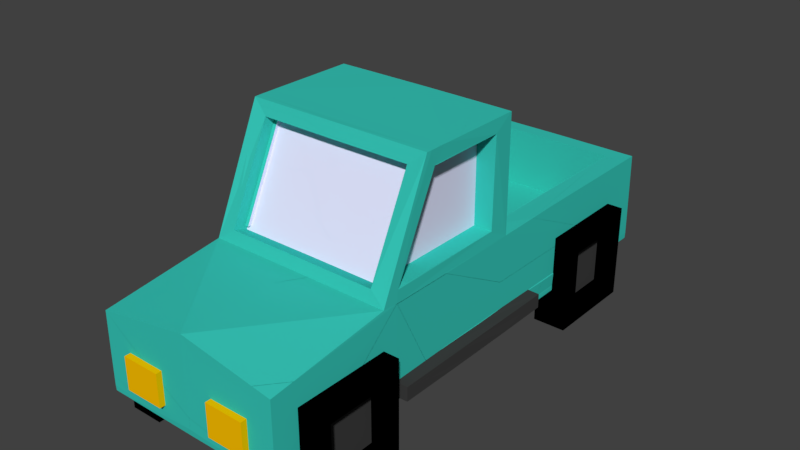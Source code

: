 # Source: car_2.blend  (saved by Blender 2.77.0; exported with 4.5.12 LTS)
import bpy
from mathutils import Matrix  # noqa: F401  (used for matrix-valued properties, if any)

bpy.ops.wm.read_factory_settings(use_empty=True)
scene = bpy.context.scene
scene.name = 'Scene'

# ---- collections
col_collection_1 = bpy.data.collections.new('Collection 1'); scene.collection.children.link(col_collection_1)

# ---- materials (node trees are filled in below, after node groups)
mat_material = bpy.data.materials.new('Material')
mat_material.alpha_threshold = 0.0
mat_material.use_transparent_shadow = False
mat_material.diffuse_color = (0.04817, 0.04817, 0.04817, 1.0)
mat_material.roughness = 0.5
mat_material_001 = bpy.data.materials.new('Material.001')
mat_material_001.alpha_threshold = 0.0
mat_material_001.use_transparent_shadow = False
mat_material_001.diffuse_color = (0.0, 0.0, 0.0, 1.0)
mat_material_001.roughness = 0.5
mat_material_002 = bpy.data.materials.new('Material.002')
mat_material_002.alpha_threshold = 0.0
mat_material_002.use_transparent_shadow = False
mat_material_002.diffuse_color = (0.7818, 0.7818, 1.0, 1.0)
mat_material_002.roughness = 0.5
mat_material_003 = bpy.data.materials.new('Material.003')
mat_material_003.alpha_threshold = 0.0
mat_material_003.use_transparent_shadow = False
mat_material_003.diffuse_color = (1.0, 0.5404, 0.0, 1.0)
mat_material_003.roughness = 0.5
mat_material_004 = bpy.data.materials.new('Material.004')
mat_material_004.alpha_threshold = 0.0
mat_material_004.use_transparent_shadow = False
mat_material_004.diffuse_color = (0.03831, 0.5705, 0.4853, 1.0)
mat_material_004.roughness = 0.5
mat_material_005 = bpy.data.materials.new('Material.005')
mat_material_005.alpha_threshold = 0.0
mat_material_005.use_transparent_shadow = False
mat_material_005.diffuse_color = (1.0, 0.0, 0.0, 1.0)
mat_material_005.roughness = 0.5

# ---- material node trees

# ---- world
world_world = bpy.data.worlds.new('World'); scene.world = world_world
world_world.color = (0.05088, 0.05088, 0.05088)
world_world.use_sun_shadow = False
world_world.sun_shadow_jitter_overblur = 0.0
world_world.cycles.sampling_method = 'MANUAL'

# ---- meshes
me_cube_001 = bpy.data.meshes.new('Cube.001')
me_cube_001.from_pydata([(0.5182, -1.21, 0.2127), (0.5182, -1.21, 0.7975), (0.5182, -0.3551, 0.2127), (0.5182, -0.3551, 0.7333), (0.4027, 0.409, 0.732), (0.5169, 0.5061, 0.2141), (0.5169, -2.319, 0.6443), (0.5169, -2.319, 0.214), (0.4287, -1.621, 0.7947), (0.5182, -1.638, 0.2127), (0.5169, -0.8527, 0.7962), (0.5182, -0.7827, 0.2127), (0.5201, -0.8499, 1.295), (0.5182, -1.21, 1.291), (0.428, -1.376, 1.298), (0.5206, -1.546, 0.7921), (0.5171, -1.298, 1.292), (0.4283, -1.54, 0.7671), (0.4284, -1.295, 1.271), (0.4283, -0.732, 0.7962), (0.5211, -1.21, 0.7263), (0.5195, -1.641, 0.7306), (0.4283, -0.732, 1.293), (0.5182, -1.21, 1.37), (0.5172, -1.353, 1.369), (0.4155, -1.21, 1.291), (0.4155, -1.21, 0.7975), (0.4142, -0.8527, 0.7962), (0.414, -1.542, 0.7948), (0.4142, -0.8527, 1.293), (0.4145, -1.298, 1.292), (0.5169, -0.732, 1.368), (0.4027, -0.6914, 0.732), (0.4283, -0.8197, 1.293), (0.4283, -0.8197, 0.7962), (0.4014, -0.3551, 0.7333), (0.5169, 0.4971, 0.7321), (0.5201, -0.7348, 0.7293), (0.4014, -0.3551, 0.3912), (0.4027, 0.409, 0.3899), (0.4027, -0.6914, 0.3899), (0.4209, -2.176, -0.006503), (0.4209, -2.176, 0.5253), (0.4209, -1.644, -0.006503), (0.4209, -1.644, 0.5253), (0.6099, -2.081, 0.08782), (0.6067, -2.079, 0.4282), (0.6067, -1.741, 0.09058), (0.6099, -1.738, 0.431), (0.6067, -1.644, 0.5253), (0.6067, -1.644, -0.006503), (0.6067, -2.176, 0.5253), (0.6067, -2.176, -0.006503), (0.5271, -1.741, 0.4282), (0.5271, -1.741, 0.09058), (0.5271, -2.079, 0.4282), (0.5271, -2.079, 0.09058), (0.4209, -0.2692, -0.006503), (0.4209, -0.2692, 0.5253), (0.4209, 0.2626, -0.006503), (0.4209, 0.2626, 0.5253), (0.6099, -0.1748, 0.08782), (0.6067, -0.1721, 0.4282), (0.6067, 0.1656, 0.09058), (0.6099, 0.1683, 0.431), (0.6067, 0.2626, 0.5253), (0.6067, 0.2626, -0.006503), (0.6067, -0.2692, 0.5253), (0.6067, -0.2692, -0.006503), (0.5271, 0.1656, 0.4282), (0.5271, 0.1656, 0.09058), (0.5271, -0.1721, 0.4282), (0.5271, -0.1721, 0.09058), (0.1552, -2.353, 0.3006), (0.1552, -2.353, 0.4814), (0.1552, -2.275, 0.3006), (0.1552, -2.275, 0.4814), (0.3698, -2.353, 0.3006), (0.3698, -2.353, 0.4814), (0.3698, -2.275, 0.3006), (0.3698, -2.275, 0.4814), (0.1552, 0.4606, 0.4184), (0.1552, 0.4606, 0.5313), (0.1552, 0.5392, 0.4184), (0.1552, 0.5392, 0.5313), (0.3698, 0.4606, 0.4184), (0.3698, 0.4606, 0.5313), (0.3698, 0.5392, 0.4184), (0.3698, 0.5392, 0.5313), (0.5182, -0.7827, 0.3212), (0.5211, -1.638, 0.3142), (0.5182, -2.32, 0.2979), (0.5182, 0.5057, 0.3143), (0.5182, -1.21, 0.3212), (0.5211, -0.3551, 0.3142), (0.5182, -1.21, 0.2397), (0.5182, -2.32, 0.2421), (0.5182, -0.7827, 0.2397), (0.5182, 0.5069, 0.2469), (0.5211, -1.555, 0.7263), (0.5182, -1.555, 0.2127), (0.5182, -1.322, 1.37), (0.5182, -1.483, 0.7975), (0.5182, -1.284, 1.291), (0.4155, -1.483, 0.7975), (0.4155, -1.284, 1.291), (0.5201, -1.558, 0.3172), (0.5169, -1.561, 0.241), (0.5182, -0.5108, 0.2127), (0.5182, -0.5108, 0.7333), (0.4014, -0.4796, 0.7333), (0.4014, -0.4796, 0.3912), (0.5201, -0.5078, 0.3172), (0.5169, -0.505, 0.241), (0.5115, -1.21, 0.3242), (0.5115, -0.7827, 0.3242), (0.5115, -1.562, 0.3212), (0.5115, -1.21, 0.2367), (0.5115, -0.7827, 0.2367), (0.5115, -1.562, 0.2397), (0.5115, -0.5037, 0.3212), (0.5115, -0.5037, 0.2397), (0.5869, -1.21, 0.3212), (0.5869, -0.7827, 0.3212), (0.5856, -1.561, 0.3199), (0.5869, -1.21, 0.2397), (0.5869, -0.7827, 0.2397), (0.5856, -1.561, 0.241), (0.5856, -0.505, 0.3199), (0.5856, -0.505, 0.241), (-0.5227, -1.21, 0.2127), (-0.5227, -1.21, 0.7975), (-0.5227, -0.3551, 0.2127), (-0.5227, -0.3551, 0.7333), (-0.4072, 0.409, 0.732), (-0.5214, 0.5061, 0.2141), (-0.5214, -2.319, 0.6443), (-0.5214, -2.319, 0.214), (-0.4333, -1.621, 0.7947), (-0.5227, -1.638, 0.2127), (-0.5247, -0.8499, 0.7934), (-0.5227, -0.7827, 0.2127), (-0.5214, -0.8527, 1.293), (-0.5227, -1.21, 1.291), (-0.4325, -1.376, 1.298), (-0.5212, -1.542, 0.7948), (-0.5241, -1.299, 1.294), (-0.4328, -1.54, 0.7671), (-0.4329, -1.295, 1.271), (-0.4329, -0.732, 0.7962), (-0.5256, -1.21, 0.7263), (-0.5241, -1.641, 0.7306), (-0.4329, -0.732, 1.293), (-0.5227, -1.21, 1.37), (-0.5217, -1.353, 1.369), (-0.4201, -1.21, 1.291), (-0.4201, -1.21, 0.7975), (-0.4188, -0.8527, 0.7962), (-0.4186, -1.542, 0.7948), (-0.4188, -0.8527, 1.293), (-0.419, -1.298, 1.292), (-0.5214, -0.732, 1.368), (-0.4072, -0.6914, 0.732), (-0.4329, -0.8197, 1.293), (-0.4329, -0.8197, 0.7962), (-0.4059, -0.3551, 0.7333), (-0.5214, 0.4971, 0.7321), (-0.5247, -0.7348, 0.7293), (-0.4059, -0.3551, 0.3912), (-0.4072, 0.409, 0.3899), (-0.4072, -0.6914, 0.3899), (-0.4255, -2.176, -0.006503), (-0.4255, -2.176, 0.5253), (-0.4255, -1.644, -0.006503), (-0.4255, -1.644, 0.5253), (-0.6112, -2.079, 0.09058), (-0.6145, -2.081, 0.431), (-0.6145, -1.738, 0.08782), (-0.6112, -1.741, 0.4282), (-0.6112, -1.644, 0.5253), (-0.6112, -1.644, -0.006503), (-0.6112, -2.176, 0.5253), (-0.6112, -2.176, -0.006503), (-0.5317, -1.741, 0.4282), (-0.5317, -1.741, 0.09058), (-0.5317, -2.079, 0.4282), (-0.5317, -2.079, 0.09058), (-0.4255, -0.2692, -0.006503), (-0.4255, -0.2692, 0.5253), (-0.4255, 0.2626, -0.006503), (-0.4255, 0.2626, 0.5253), (-0.6112, -0.1721, 0.09058), (-0.6145, -0.1748, 0.431), (-0.6145, 0.1683, 0.08782), (-0.6112, 0.1656, 0.4282), (-0.6112, 0.2626, 0.5253), (-0.6112, 0.2626, -0.006503), (-0.6112, -0.2692, 0.5253), (-0.6112, -0.2692, -0.006503), (-0.5317, 0.1656, 0.4282), (-0.5317, 0.1656, 0.09058), (-0.5317, -0.1721, 0.4282), (-0.5317, -0.1721, 0.09058), (-0.1597, -2.353, 0.3006), (-0.1597, -2.353, 0.4814), (-0.1597, -2.275, 0.3006), (-0.1597, -2.275, 0.4814), (-0.3744, -2.353, 0.3006), (-0.3744, -2.353, 0.4814), (-0.3744, -2.275, 0.3006), (-0.3744, -2.275, 0.4814), (-0.1597, 0.4606, 0.4184), (-0.1597, 0.4606, 0.5313), (-0.1597, 0.5392, 0.4184), (-0.1597, 0.5392, 0.5313), (-0.3744, 0.4606, 0.4184), (-0.3744, 0.4606, 0.5313), (-0.3744, 0.5392, 0.4184), (-0.3744, 0.5392, 0.5313), (-0.002269, -0.3551, 0.2098), (-0.002269, -1.21, 0.2098), (-0.002269, 0.4077, 0.7333), (-0.002269, 0.5074, 0.2128), (-0.002269, -2.32, 0.7331), (-0.002269, -2.32, 0.2127), (-0.002269, -1.638, 0.2098), (-0.002269, -1.622, 0.7961), (-0.002269, -0.7307, 0.7975), (-0.002269, -0.7827, 0.2098), (-0.002269, -1.378, 1.298), (-0.002269, -0.7307, 1.291), (-0.002269, -1.644, 0.7344), (-0.002269, -1.354, 1.371), (-0.002269, -1.54, 0.7688), (-0.002269, -1.297, 1.27), (-0.002269, -0.6901, 0.7333), (-0.002269, -0.7307, 1.37), (-0.002269, -0.8184, 0.7975), (-0.002269, -0.8184, 1.291), (-0.002269, 0.4984, 0.7334), (-0.002269, -0.7307, 0.7333), (-0.002269, 0.4077, 0.3912), (-0.002269, -0.6901, 0.3912), (-0.002269, -2.323, 0.3142), (-0.5227, -0.7827, 0.3212), (-0.5256, -1.638, 0.3142), (-0.5227, -2.32, 0.2979), (-0.5227, 0.5057, 0.3143), (-0.5227, -1.21, 0.3212), (-0.5256, -0.3551, 0.3142), (-0.5227, -1.21, 0.2397), (-0.5227, -2.32, 0.2421), (-0.5227, -0.7827, 0.2397), (-0.002269, -2.323, 0.2467), (-0.5227, 0.5069, 0.2469), (-0.5256, -1.555, 0.7263), (-0.5227, -1.555, 0.2127), (-0.5227, -1.322, 1.37), (-0.002269, -1.555, 0.2098), (-0.5227, -1.483, 0.7975), (-0.5227, -1.284, 1.291), (-0.4201, -1.483, 0.7975), (-0.4201, -1.284, 1.291), (-0.5247, -1.558, 0.3172), (-0.5214, -1.561, 0.241), (-0.5227, -0.5108, 0.2127), (-0.5227, -0.5108, 0.7333), (-0.002269, -0.5108, 0.2098), (-0.4059, -0.4796, 0.7333), (-0.4059, -0.4796, 0.3912), (-0.5247, -0.5078, 0.3172), (-0.5214, -0.505, 0.241), (-0.516, -1.21, 0.3242), (-0.516, -0.7827, 0.3242), (-0.516, -1.562, 0.3212), (-0.516, -1.21, 0.2367), (-0.516, -0.7827, 0.2367), (-0.516, -1.562, 0.2397), (-0.516, -0.5037, 0.3212), (-0.516, -0.5037, 0.2397), (-0.5914, -1.21, 0.3212), (-0.5914, -0.7827, 0.3212), (-0.5901, -1.561, 0.3199), (-0.5914, -1.21, 0.2397), (-0.5914, -0.7827, 0.2397), (-0.5901, -1.561, 0.241), (-0.5901, -0.505, 0.3199), (-0.5901, -0.505, 0.241), (0.5111, -1.21, 0.2198), (0.5111, -1.21, 0.7904), (0.5111, -0.3551, 0.2198), (0.5111, -0.3551, 0.7263), (0.4085, 0.4148, 0.7263), (0.5111, 0.5003, 0.2198), (0.5111, -2.313, 0.639), (0.5111, -2.313, 0.2198), (0.4341, -1.617, 0.787), (0.5111, -1.638, 0.2198), (0.5111, -0.8469, 0.7904), (0.5111, -0.7827, 0.2198), (0.5111, -0.8469, 1.298), (0.5111, -1.21, 1.298), (0.4341, -1.369, 1.302), (0.5111, -1.549, 0.7904), (0.5111, -1.302, 1.298), (0.4341, -1.536, 0.7596), (0.4341, -1.288, 1.274), (0.4341, -0.7378, 0.7904), (0.5111, -1.21, 0.7263), (0.5111, -1.638, 0.7263), (0.4341, -0.7378, 1.298), (0.5111, -1.21, 1.363), (0.5111, -1.348, 1.363), (0.4085, -1.21, 1.298), (0.4085, -1.21, 0.7904), (0.4085, -0.8469, 0.7904), (0.4085, -1.549, 0.7904), (0.4085, -0.8469, 1.298), (0.4085, -1.302, 1.298), (0.5111, -0.7378, 1.363), (0.4085, -0.6972, 0.7263), (0.4341, -0.8255, 1.298), (0.4341, -0.8255, 0.7904), (0.4085, -0.3551, 0.7263), (0.5111, 0.4914, 0.7263), (0.5111, -0.7378, 0.7263), (0.4085, -0.3551, 0.3841), (0.4085, 0.4148, 0.3841), (0.4085, -0.6972, 0.3841), (0.4267, -2.17, -0.0007294), (0.4267, -2.17, 0.5195), (0.4267, -1.65, -0.0007294), (0.4267, -1.65, 0.5195), (0.6009, -2.084, 0.08481), (0.6009, -2.084, 0.434), (0.6009, -1.735, 0.08481), (0.6009, -1.735, 0.434), (0.6009, -1.65, 0.5195), (0.6009, -1.65, -0.0007294), (0.6009, -2.17, 0.5195), (0.6009, -2.17, -0.0007294), (0.5214, -1.735, 0.434), (0.5214, -1.735, 0.08481), (0.5214, -2.084, 0.434), (0.5214, -2.084, 0.08481), (0.4267, -0.2634, -0.0007294), (0.4267, -0.2634, 0.5195), (0.4267, 0.2569, -0.0007294), (0.4267, 0.2569, 0.5195), (0.6009, -0.1779, 0.08481), (0.6009, -0.1779, 0.434), (0.6009, 0.1713, 0.08481), (0.6009, 0.1713, 0.434), (0.6009, 0.2569, 0.5195), (0.6009, 0.2569, -0.0007294), (0.6009, -0.2634, 0.5195), (0.6009, -0.2634, -0.0007294), (0.5214, 0.1713, 0.434), (0.5214, 0.1713, 0.08481), (0.5214, -0.1779, 0.434), (0.5214, -0.1779, 0.08481), (0.161, -2.347, 0.3063), (0.161, -2.347, 0.4756), (0.161, -2.28, 0.3063), (0.161, -2.28, 0.4756), (0.364, -2.347, 0.3063), (0.364, -2.347, 0.4756), (0.364, -2.28, 0.3063), (0.364, -2.28, 0.4756), (0.161, 0.4664, 0.4241), (0.161, 0.4664, 0.5256), (0.161, 0.5334, 0.4241), (0.161, 0.5334, 0.5256), (0.364, 0.4664, 0.4241), (0.364, 0.4664, 0.5256), (0.364, 0.5334, 0.4241), (0.364, 0.5334, 0.5256), (0.5111, -0.7827, 0.3142), (0.5111, -1.638, 0.3142), (0.5111, -2.313, 0.2979), (0.5111, 0.4987, 0.3142), (0.5111, -1.21, 0.3142), (0.5111, -0.3551, 0.3142), (0.5111, -1.21, 0.2467), (0.5111, -2.313, 0.2421), (0.5111, -0.7827, 0.2467), (0.5111, 0.4998, 0.2467), (0.5111, -1.555, 0.7263), (0.5111, -1.555, 0.2198), (0.5111, -1.322, 1.363), (0.5111, -1.483, 0.7904), (0.5111, -1.284, 1.298), (0.4085, -1.483, 0.7904), (0.4085, -1.284, 1.298), (0.5111, -1.555, 0.3142), (0.5111, -1.555, 0.2467), (0.5111, -0.5108, 0.2198), (0.5111, -0.5108, 0.7263), (0.4085, -0.4796, 0.7263), (0.4085, -0.4796, 0.3841), (0.5111, -0.5108, 0.3142), (0.5111, -0.5108, 0.2467), (0.5115, -1.21, 0.3142), (0.5115, -0.7827, 0.3142), (0.5115, -1.555, 0.3142), (0.5115, -1.21, 0.2467), (0.5115, -0.7827, 0.2467), (0.5115, -1.555, 0.2467), (0.5115, -0.5108, 0.3142), (0.5115, -0.5108, 0.2467), (0.5798, -1.21, 0.3142), (0.5798, -0.7827, 0.3142), (0.5798, -1.555, 0.3142), (0.5798, -1.21, 0.2467), (0.5798, -0.7827, 0.2467), (0.5798, -1.555, 0.2467), (0.5798, -0.5108, 0.3142), (0.5798, -0.5108, 0.2467), (-0.5156, -1.21, 0.2198), (-0.5156, -1.21, 0.7904), (-0.5156, -0.3551, 0.2198), (-0.5156, -0.3551, 0.7263), (-0.413, 0.4148, 0.7263), (-0.5156, 0.5003, 0.2198), (-0.5156, -2.313, 0.639), (-0.5156, -2.313, 0.2198), (-0.4387, -1.617, 0.787), (-0.5156, -1.638, 0.2198), (-0.5156, -0.8469, 0.7904), (-0.5156, -0.7827, 0.2198), (-0.5156, -0.8469, 1.298), (-0.5156, -1.21, 1.298), (-0.4387, -1.369, 1.302), (-0.5156, -1.549, 0.7904), (-0.5156, -1.302, 1.298), (-0.4387, -1.536, 0.7596), (-0.4387, -1.288, 1.274), (-0.4387, -0.7378, 0.7904), (-0.5156, -1.21, 0.7263), (-0.5156, -1.638, 0.7263), (-0.4387, -0.7378, 1.298), (-0.5156, -1.21, 1.363), (-0.5156, -1.348, 1.363), (-0.413, -1.21, 1.298), (-0.413, -1.21, 0.7904), (-0.413, -0.8469, 0.7904), (-0.413, -1.549, 0.7904), (-0.413, -0.8469, 1.298), (-0.413, -1.302, 1.298), (-0.5156, -0.7378, 1.363), (-0.413, -0.6972, 0.7263), (-0.4387, -0.8255, 1.298), (-0.4387, -0.8255, 0.7904), (-0.413, -0.3551, 0.7263), (-0.5156, 0.4914, 0.7263), (-0.5156, -0.7378, 0.7263), (-0.413, -0.3551, 0.3841), (-0.413, 0.4148, 0.3841), (-0.413, -0.6972, 0.3841), (-0.4312, -2.17, -0.0007294), (-0.4312, -2.17, 0.5195), (-0.4312, -1.65, -0.0007294), (-0.4312, -1.65, 0.5195), (-0.6054, -2.084, 0.08481), (-0.6054, -2.084, 0.434), (-0.6054, -1.735, 0.08481), (-0.6054, -1.735, 0.434), (-0.6054, -1.65, 0.5195), (-0.6054, -1.65, -0.0007294), (-0.6054, -2.17, 0.5195), (-0.6054, -2.17, -0.0007294), (-0.5259, -1.735, 0.434), (-0.5259, -1.735, 0.08481), (-0.5259, -2.084, 0.434), (-0.5259, -2.084, 0.08481), (-0.4312, -0.2634, -0.0007294), (-0.4312, -0.2634, 0.5195), (-0.4312, 0.2569, -0.0007294), (-0.4312, 0.2569, 0.5195), (-0.6054, -0.1779, 0.08481), (-0.6054, -0.1779, 0.434), (-0.6054, 0.1713, 0.08481), (-0.6054, 0.1713, 0.434), (-0.6054, 0.2569, 0.5195), (-0.6054, 0.2569, -0.0007294), (-0.6054, -0.2634, 0.5195), (-0.6054, -0.2634, -0.0007294), (-0.5259, 0.1713, 0.434), (-0.5259, 0.1713, 0.08481), (-0.5259, -0.1779, 0.434), (-0.5259, -0.1779, 0.08481), (-0.1655, -2.347, 0.3063), (-0.1655, -2.347, 0.4756), (-0.1655, -2.28, 0.3063), (-0.1655, -2.28, 0.4756), (-0.3686, -2.347, 0.3063), (-0.3686, -2.347, 0.4756), (-0.3686, -2.28, 0.3063), (-0.3686, -2.28, 0.4756), (-0.1655, 0.4664, 0.4241), (-0.1655, 0.4664, 0.5256), (-0.1655, 0.5334, 0.4241), (-0.1655, 0.5334, 0.5256), (-0.3686, 0.4664, 0.4241), (-0.3686, 0.4664, 0.5256), (-0.3686, 0.5334, 0.4241), (-0.3686, 0.5334, 0.5256), (-0.002269, -0.3551, 0.2198), (-0.002269, -1.21, 0.2198), (-0.002269, 0.4148, 0.7263), (-0.002269, 0.5003, 0.2198), (-0.002269, -2.313, 0.7263), (-0.002269, -2.313, 0.2198), (-0.002269, -1.638, 0.2198), (-0.002269, -1.617, 0.787), (-0.002269, -0.7378, 0.7904), (-0.002269, -0.7827, 0.2198), (-0.002269, -1.369, 1.302), (-0.002269, -0.7378, 1.298), (-0.002269, -1.638, 0.7263), (-0.002269, -1.348, 1.363), (-0.002269, -1.536, 0.7596), (-0.002269, -1.288, 1.274), (-0.002269, -0.6972, 0.7263), (-0.002269, -0.7378, 1.363), (-0.002269, -0.8255, 0.7904), (-0.002269, -0.8255, 1.298), (-0.002269, 0.4914, 0.7263), (-0.002269, -0.7378, 0.7263), (-0.002269, 0.4148, 0.3841), (-0.002269, -0.6972, 0.3841), (-0.002269, -2.313, 0.3142), (-0.5156, -0.7827, 0.3142), (-0.5156, -1.638, 0.3142), (-0.5156, -2.313, 0.2979), (-0.5156, 0.4987, 0.3142), (-0.5156, -1.21, 0.3142), (-0.5156, -0.3551, 0.3142), (-0.5156, -1.21, 0.2467), (-0.5156, -2.313, 0.2421), (-0.5156, -0.7827, 0.2467), (-0.002269, -2.313, 0.2467), (-0.5156, 0.4998, 0.2467), (-0.5156, -1.555, 0.7263), (-0.5156, -1.555, 0.2198), (-0.5156, -1.322, 1.363), (-0.002269, -1.555, 0.2198), (-0.5156, -1.483, 0.7904), (-0.5156, -1.284, 1.298), (-0.413, -1.483, 0.7904), (-0.413, -1.284, 1.298), (-0.5156, -1.555, 0.3142), (-0.5156, -1.555, 0.2467), (-0.5156, -0.5108, 0.2198), (-0.5156, -0.5108, 0.7263), (-0.002269, -0.5108, 0.2198), (-0.413, -0.4796, 0.7263), (-0.413, -0.4796, 0.3841), (-0.5156, -0.5108, 0.3142), (-0.5156, -0.5108, 0.2467), (-0.516, -1.21, 0.3142), (-0.516, -0.7827, 0.3142), (-0.516, -1.555, 0.3142), (-0.516, -1.21, 0.2467), (-0.516, -0.7827, 0.2467), (-0.516, -1.555, 0.2467), (-0.516, -0.5108, 0.3142), (-0.516, -0.5108, 0.2467), (-0.5844, -1.21, 0.3142), (-0.5844, -0.7827, 0.3142), (-0.5844, -1.555, 0.3142), (-0.5844, -1.21, 0.2467), (-0.5844, -0.7827, 0.2467), (-0.5844, -1.555, 0.2467), (-0.5844, -0.5108, 0.3142), (-0.5844, -0.5108, 0.2467)], [], [(233, 17, 18, 234, 148, 147), (10, 12, 29, 27), (94, 92, 36, 3, 109, 37, 20, 99, 21, 6, 91, 90, 106, 93, 89, 112), (232, 24, 101, 23, 31, 236, 161, 153, 257, 154), (14, 229, 234, 18), (235, 32, 40, 242, 170, 162), (230, 22, 33, 238), (223, 6, 21, 231, 151, 136), (4, 221, 241, 39), (251, 137, 224, 253, 243, 223, 136, 246), (8, 14, 18, 17), (13, 12, 31, 23, 101, 24, 21, 15, 16, 103), (12, 10, 1, 102, 15, 21, 99, 20, 37, 31), (26, 27, 29, 25, 105, 30, 28, 104), (12, 13, 25, 29), (16, 15, 28, 30), (103, 16, 30, 105), (267, 219, 222, 5, 2, 108, 11, 0, 100, 9, 7, 224, 225, 258, 220, 228), (98, 5, 222, 135, 254, 247, 166, 239, 36, 92), (22, 19, 34, 33), (19, 22, 230, 236, 31, 37, 240, 227), (34, 237, 164, 163, 238, 33), (42, 44, 43, 41), (44, 49, 50, 43), (46, 45, 56, 55), (51, 42, 41, 52), (41, 43, 50, 52), (51, 49, 44, 42), (48, 47, 45, 52, 50, 49), (53, 55, 56, 54), (47, 48, 53, 54), (45, 47, 54, 56), (48, 46, 55, 53), (58, 60, 59, 57), (60, 65, 66, 59), (62, 61, 72, 71), (67, 58, 57, 68), (57, 59, 66, 68), (67, 65, 60, 58), (64, 63, 61, 68, 66, 65), (69, 71, 72, 70), (63, 64, 69, 70), (61, 63, 70, 72), (64, 62, 71, 69), (74, 76, 75, 73), (76, 80, 79, 75), (80, 78, 77, 79), (78, 74, 73, 77), (73, 75, 79, 77), (78, 80, 76, 74), (82, 84, 83, 81), (84, 88, 87, 83), (88, 86, 85, 87), (86, 82, 81, 85), (81, 83, 87, 85), (86, 88, 84, 82), (19, 227, 149, 164, 237, 34), (95, 97, 118, 117), (89, 93, 114, 115), (112, 89, 115, 120), (13, 103, 105, 25), (102, 1, 10, 27, 26, 104, 28, 15), (4, 35, 110, 32, 235, 240, 37, 109, 3, 36, 239, 221), (121, 120, 128, 129), (97, 113, 121, 118), (93, 106, 116, 114), (106, 107, 119, 116), (107, 95, 117, 119), (113, 112, 120, 121), (120, 115, 114, 116, 124, 122, 123, 128), (117, 118, 121, 129, 126, 125, 127, 119), (116, 119, 127, 124), (128, 123, 122, 124, 127, 125, 126, 129), (96, 7, 9, 100, 0, 11, 108, 2, 5, 98, 92, 94, 112, 113, 97, 95, 107, 106, 90, 91), (8, 226, 231, 21, 24, 232, 229, 14), (140, 157, 159, 142), (249, 270, 244, 248, 263, 245, 246, 136, 151, 255, 150, 167, 266, 133, 166, 247), (144, 148, 234, 229), (230, 238, 163, 152), (134, 169, 241, 221), (138, 147, 148, 144), (156, 261, 158, 160, 262, 155, 159, 157), (142, 159, 155, 143), (146, 160, 158, 145), (260, 262, 160, 146), (267, 228, 220, 258, 225, 224, 137, 139, 256, 130, 141, 265, 132, 135, 222, 219), (152, 163, 164, 149), (149, 227, 240, 167, 161, 236, 230, 152), (172, 171, 173, 174), (174, 173, 180, 179), (176, 185, 186, 175), (181, 182, 171, 172), (171, 182, 180, 173), (181, 172, 174, 179), (182, 181, 176, 175, 177, 180), (195, 196, 193, 194, 192, 197), (183, 184, 186, 185), (177, 184, 183, 178), (175, 186, 184, 177), (178, 183, 185, 176), (188, 187, 189, 190), (190, 189, 196, 195), (192, 201, 202, 191), (197, 198, 187, 188), (187, 198, 196, 189), (197, 188, 190, 195), (198, 197, 192, 191, 193, 196), (62, 64, 65, 67, 68, 61), (199, 200, 202, 201), (193, 200, 199, 194), (191, 202, 200, 193), (194, 199, 201, 192), (204, 203, 205, 206), (206, 205, 209, 210), (210, 209, 207, 208), (208, 207, 203, 204), (203, 207, 209, 205), (208, 204, 206, 210), (212, 211, 213, 214), (214, 213, 217, 218), (218, 217, 215, 216), (216, 215, 211, 212), (211, 215, 217, 213), (216, 212, 214, 218), (253, 224, 7, 96, 91, 6, 223, 243), (250, 275, 276, 252), (244, 273, 272, 248), (270, 278, 273, 244), (143, 155, 262, 260), (259, 145, 158, 261, 156, 157, 140, 131), (161, 167, 140, 142, 143, 260, 146, 154, 257, 153), (38, 39, 241, 169, 168, 269, 170, 242, 40, 111), (134, 221, 239, 166, 133, 266, 167, 240, 235, 162, 268, 165), (279, 287, 286, 278), (252, 276, 279, 271), (248, 272, 274, 263), (263, 274, 277, 264), (264, 277, 275, 250), (271, 279, 278, 270), (278, 286, 281, 280, 282, 274, 272, 273), (275, 277, 285, 283, 284, 287, 279, 276), (274, 282, 285, 277), (286, 287, 284, 283, 285, 282, 280, 281), (251, 246, 245, 263, 264, 250, 252, 271, 270, 249, 247, 254, 135, 132, 265, 141, 130, 256, 139, 137), (138, 144, 229, 232, 154, 151, 231, 226), (168, 169, 134, 165, 268, 162, 170, 269), (226, 8, 17, 233, 147, 138), (151, 154, 146, 145, 259, 131, 140, 167, 150, 255), (46, 48, 49, 51, 52, 45), (179, 180, 177, 178, 176, 181), (35, 4, 39, 38, 111, 40, 32, 110), (435, 436, 522, 306, 305, 521), (315, 317, 300, 298), (400, 377, 381, 394, 378, 379, 294, 309, 387, 308, 325, 397, 291, 324, 380, 382), (442, 545, 441, 449, 524, 319, 311, 389, 312, 520), (306, 522, 517, 302), (450, 458, 530, 328, 320, 523), (526, 321, 310, 518), (424, 439, 519, 309, 294, 511), (327, 529, 509, 292), (534, 424, 511, 531, 541, 512, 425, 539), (305, 306, 302, 296), (391, 304, 303, 309, 312, 389, 311, 319, 300, 301), (319, 325, 308, 387, 309, 303, 390, 289, 298, 300), (392, 316, 318, 393, 313, 317, 315, 314), (317, 313, 301, 300), (318, 316, 303, 304), (393, 318, 304, 391), (516, 508, 546, 513, 512, 295, 297, 388, 288, 299, 396, 290, 293, 510, 507, 555), (380, 324, 527, 454, 535, 542, 423, 510, 293, 386), (321, 322, 307, 310), (515, 528, 325, 319, 524, 518, 310, 307), (321, 526, 451, 452, 525, 322), (329, 331, 332, 330), (331, 338, 337, 332), (343, 344, 333, 334), (340, 329, 330, 339), (340, 338, 331, 329), (330, 332, 337, 339), (337, 338, 340, 333, 335, 336), (342, 344, 343, 341), (342, 341, 336, 335), (344, 342, 335, 333), (341, 343, 334, 336), (345, 347, 348, 346), (347, 354, 353, 348), (359, 360, 349, 350), (356, 345, 346, 355), (356, 354, 347, 345), (346, 348, 353, 355), (353, 354, 356, 349, 351, 352), (358, 360, 359, 357), (358, 357, 352, 351), (360, 358, 351, 349), (357, 359, 350, 352), (361, 363, 364, 362), (363, 367, 368, 364), (367, 365, 366, 368), (365, 361, 362, 366), (365, 367, 363, 361), (362, 364, 368, 366), (369, 371, 372, 370), (371, 375, 376, 372), (375, 373, 374, 376), (373, 369, 370, 374), (373, 375, 371, 369), (370, 372, 376, 374), (322, 525, 452, 437, 515, 307), (405, 406, 385, 383), (403, 402, 381, 377), (408, 403, 377, 400), (313, 393, 391, 301), (303, 316, 392, 314, 315, 298, 289, 390), (509, 527, 324, 291, 397, 325, 528, 523, 320, 398, 323, 292), (417, 416, 408, 409), (406, 409, 401, 385), (402, 404, 394, 381), (404, 407, 395, 394), (407, 405, 383, 395), (409, 408, 400, 401), (416, 411, 410, 412, 404, 402, 403, 408), (407, 415, 413, 414, 417, 409, 406, 405), (412, 415, 407, 404), (417, 414, 413, 415, 412, 410, 411, 416), (379, 378, 394, 395, 383, 385, 401, 400, 382, 380, 386, 293, 290, 396, 299, 288, 388, 297, 295, 384), (302, 517, 520, 312, 309, 519, 514, 296), (430, 447, 445, 428), (535, 454, 421, 554, 455, 438, 543, 439, 424, 534, 533, 551, 536, 532, 558, 537), (517, 522, 436, 432), (440, 451, 526, 518), (509, 529, 457, 422), (432, 436, 435, 426), (445, 447, 443, 550, 448, 446, 549, 444), (431, 443, 447, 430), (433, 446, 448, 434), (434, 448, 550, 548), (507, 510, 423, 420, 553, 429, 418, 544, 427, 425, 512, 513, 546, 508, 516, 555), (437, 452, 451, 440), (440, 518, 524, 449, 455, 528, 515, 437), (462, 461, 459, 460), (467, 468, 461, 462), (463, 474, 473, 464), (460, 459, 470, 469), (461, 468, 470, 459), (467, 462, 460, 469), (468, 465, 463, 464, 469, 470), (485, 480, 482, 481, 484, 483), (473, 474, 472, 471), (466, 471, 472, 465), (465, 472, 474, 463), (464, 473, 471, 466), (478, 477, 475, 476), (483, 484, 477, 478), (479, 490, 489, 480), (476, 475, 486, 485), (477, 484, 486, 475), (483, 478, 476, 485), (484, 481, 479, 480, 485, 486), (349, 356, 355, 353, 352, 350), (489, 490, 488, 487), (482, 487, 488, 481), (481, 488, 490, 479), (480, 489, 487, 482), (494, 493, 491, 492), (498, 497, 493, 494), (496, 495, 497, 498), (492, 491, 495, 496), (493, 497, 495, 491), (498, 494, 492, 496), (502, 501, 499, 500), (506, 505, 501, 502), (504, 503, 505, 506), (500, 499, 503, 504), (501, 505, 503, 499), (506, 502, 500, 504), (531, 511, 294, 379, 384, 295, 512, 541), (540, 564, 563, 538), (536, 560, 561, 532), (532, 561, 566, 558), (548, 550, 443, 431), (419, 428, 445, 444, 549, 446, 433, 547), (441, 545, 442, 434, 548, 431, 430, 428, 455, 449), (399, 328, 530, 458, 557, 456, 457, 529, 327, 326), (453, 556, 450, 523, 528, 455, 554, 421, 454, 527, 509, 422), (566, 574, 575, 567), (559, 567, 564, 540), (551, 562, 560, 536), (552, 565, 562, 551), (538, 563, 565, 552), (558, 566, 567, 559), (561, 560, 562, 570, 568, 569, 574, 566), (564, 567, 575, 572, 571, 573, 565, 563), (565, 573, 570, 562), (569, 568, 570, 573, 571, 572, 575, 574), (425, 427, 544, 418, 429, 553, 420, 423, 542, 535, 537, 558, 559, 540, 538, 552, 551, 533, 534, 539), (514, 519, 439, 442, 520, 517, 432, 426), (557, 458, 450, 556, 453, 422, 457, 456), (426, 435, 521, 305, 296, 514), (543, 438, 455, 428, 419, 547, 433, 434, 442, 439), (333, 340, 339, 337, 336, 334), (469, 464, 466, 465, 468, 467), (398, 320, 328, 399, 326, 327, 292, 323)])
me_cube_001.polygons.foreach_set('material_index', [2, 4, 4, 4, 4, 4, 4, 4, 4, 4, 4, 4, 4, 2, 4, 4, 4, 4, 4, 4, 4, 2, 1, 1, 1, 1, 1, 1, 1, 0, 1, 1, 1, 1, 1, 1, 1, 1, 1, 1, 0, 1, 1, 1, 3, 3, 3, 3, 3, 3, 5, 5, 5, 5, 5, 5, 4, 4, 4, 4, 4, 4, 4, 0, 4, 4, 4, 4, 4, 0, 0, 0, 0, 4, 4, 4, 4, 4, 4, 4, 4, 2, 4, 4, 4, 4, 4, 4, 1, 1, 1, 1, 1, 1, 1, 1, 0, 1, 1, 1, 1, 1, 1, 1, 1, 1, 1, 1, 0, 1, 1, 1, 3, 3, 3, 3, 3, 3, 5, 5, 5, 5, 5, 5, 4, 4, 4, 4, 4, 4, 4, 4, 4, 0, 4, 4, 4, 4, 4, 0, 0, 0, 0, 4, 4, 4, 4, 4, 1, 1, 4, 2, 4, 4, 4, 4, 4, 4, 4, 4, 4, 4, 4, 4, 2, 4, 4, 4, 4, 4, 4, 4, 2, 1, 1, 1, 1, 1, 1, 1, 0, 1, 1, 1, 1, 1, 1, 1, 1, 1, 1, 0, 1, 1, 1, 3, 3, 3, 3, 3, 3, 5, 5, 5, 5, 5, 5, 4, 4, 4, 4, 4, 4, 4, 0, 4, 4, 4, 4, 4, 0, 0, 0, 0, 4, 4, 4, 4, 4, 4, 4, 4, 2, 4, 4, 4, 4, 4, 4, 1, 1, 1, 1, 1, 1, 1, 1, 0, 1, 1, 1, 1, 1, 1, 1, 1, 1, 1, 1, 0, 1, 1, 1, 3, 3, 3, 3, 3, 3, 5, 5, 5, 5, 5, 5, 4, 4, 4, 4, 4, 4, 4, 4, 4, 0, 4, 4, 4, 4, 4, 0, 0, 0, 0, 4, 4, 4, 4, 4, 1, 1, 4])
_uv = me_cube_001.uv_layers.new(name='UVMap')
_uv.uv.foreach_set('vector', [0.7409, 0.6657, 0.7409, 0.5895, 0.8489, 0.5895, 0.8489, 0.6657, 0.8489, 0.7419, 0.7409, 0.7419, 0.3564, 0.9843, 0.3564, 0.878, 0.374, 0.878, 0.374, 0.9843, 0.2152, 0.4104, 0.2152, 0.5893, 0.1306, 0.5878, 0.1306, 0.4104, 0.1306, 0.3777, 0.1306, 0.3301, 0.1306, 0.2311, 0.1306, 0.1588, 0.1306, 0.1415, 0.1485, 4.997e-08, 0.2185, 0.0, 0.2152, 0.1415, 0.2152, 0.1588, 0.2152, 0.2311, 0.2152, 0.3207, 0.2152, 0.3777, 0.2558, 0.6793, 0.2558, 0.7689, 0.2503, 0.7689, 0.2275, 0.7689, 0.1305, 0.7689, 0.1305, 0.6793, 0.1305, 0.5896, 0.2275, 0.5896, 0.2503, 0.5896, 0.2558, 0.5896, 0.9904, 0.5895, 0.9904, 0.6657, 0.9737, 0.6657, 0.9737, 0.5895, 0.9257, 0.4384, 0.9257, 0.5101, 0.8555, 0.5101, 0.8555, 0.4384, 0.8555, 0.3666, 0.9257, 0.3666, 0.9608, 0.07621, 0.9608, 0.0, 0.9788, 0.0, 0.9788, 0.07621, 0.6077, 0.6792, 0.6075, 0.7688, 0.4691, 0.7688, 0.4691, 0.6792, 0.4691, 0.5895, 0.6075, 0.5895, 0.9608, 0.0, 0.9608, 0.07173, 0.8906, 0.07173, 0.8906, 1.249e-08, 0.2604, 0.7689, 0.2558, 0.7689, 0.2558, 0.6793, 0.2613, 0.6793, 0.2752, 0.6793, 0.3597, 0.6793, 0.3418, 0.7689, 0.2718, 0.7689, 0.2505, 1.0, 0.2505, 0.8802, 0.2679, 0.878, 0.2679, 0.9978, 0.01317, 0.2311, 0.01317, 0.3073, 4.894e-08, 0.3301, 0.0, 0.2311, 0.0, 0.2078, 0.0, 0.2022, 0.1306, 0.1415, 0.1174, 0.1602, 0.01317, 0.2118, 0.01317, 0.2156, 0.01317, 0.3073, 0.1174, 0.3073, 0.1174, 0.2311, 0.1174, 0.1739, 0.1174, 0.1602, 0.1306, 0.1415, 0.1306, 0.1588, 0.1306, 0.2311, 0.1306, 0.3301, 4.894e-08, 0.3301, 0.5734, 0.8397, 0.5734, 0.9159, 0.4691, 0.9159, 0.4691, 0.8397, 0.4691, 0.8242, 0.4691, 0.8205, 0.5734, 0.7688, 0.5734, 0.7825, 0.7164, 0.5861, 0.7164, 0.5099, 0.734, 0.5099, 0.734, 0.5861, 0.3213, 0.9863, 0.3213, 0.878, 0.3389, 0.878, 0.3389, 0.9863, 0.7164, 0.4944, 0.7164, 0.4906, 0.734, 0.4906, 0.734, 0.4944, 0.5569, 0.3776, 0.5569, 0.4103, 0.5569, 0.5895, 0.4691, 0.5895, 0.4691, 0.4103, 0.4691, 0.3776, 0.4691, 0.3207, 0.4691, 0.231, 0.4691, 0.1588, 0.4691, 0.1414, 0.4691, 4.997e-08, 0.5569, 0.0, 0.5569, 0.1414, 0.5569, 0.1588, 0.5569, 0.231, 0.5569, 0.3207, 0.4579, 0.5896, 0.4635, 0.5896, 0.4635, 0.6793, 0.4635, 0.7689, 0.4579, 0.7689, 0.4441, 0.7689, 0.3597, 0.7689, 0.3597, 0.6793, 0.3597, 0.5896, 0.4441, 0.5896, 0.3033, 0.878, 0.3033, 0.9844, 0.2853, 0.9844, 0.2853, 0.878, 0.01316, 0.7555, 0.1174, 0.7555, 0.1174, 0.6793, 0.1305, 0.6793, 0.1305, 0.7689, 0.0, 0.7689, 0.0, 0.6793, 0.01316, 0.6793, 0.8451, 0.7419, 0.8451, 0.8181, 0.8451, 0.8944, 0.7409, 0.8944, 0.7409, 0.8181, 0.7409, 0.7419, 0.8489, 0.6985, 0.8489, 0.5895, 0.9557, 0.5895, 0.9557, 0.6985, 0.1015, 0.878, 0.1313, 0.878, 0.1313, 0.9869, 0.1015, 0.9869, 0.5644, 0.9159, 0.5644, 0.989, 0.5508, 0.989, 0.5508, 0.9159, 0.2207, 0.878, 0.2505, 0.878, 0.2505, 0.9869, 0.2207, 0.9869, 0.7075, 0.8779, 0.7075, 0.9869, 0.6777, 0.9869, 0.6777, 0.8779, 0.7075, 0.7688, 0.7075, 0.8779, 0.6777, 0.8779, 0.6777, 0.7688, 0.1243, 0.8601, 0.196, 0.8601, 0.196, 0.7869, 0.2136, 0.7689, 0.2136, 0.878, 0.1068, 0.878, 0.6448, 0.5638, 0.6448, 0.4906, 0.7164, 0.4906, 0.7164, 0.5638, 0.6052, 0.989, 0.6052, 0.9159, 0.6188, 0.9159, 0.6188, 0.989, 0.8843, 0.5895, 0.8843, 0.5163, 0.8979, 0.5163, 0.8979, 0.5895, 0.4964, 0.9891, 0.4964, 0.9159, 0.51, 0.9159, 0.51, 0.9891, 0.2136, 0.878, 0.2136, 0.7689, 0.3204, 0.7689, 0.3204, 0.878, 0.1015, 0.9869, 0.07168, 0.9869, 0.07168, 0.878, 0.1015, 0.878, 0.578, 0.9159, 0.578, 0.989, 0.5644, 0.989, 0.5644, 0.9159, 0.1909, 0.878, 0.2207, 0.878, 0.2207, 0.9869, 0.1909, 0.9869, 0.9555, 0.3666, 0.9555, 0.4757, 0.9257, 0.4757, 0.9257, 0.3666, 0.457, 0.7689, 0.457, 0.878, 0.4272, 0.878, 0.4272, 0.7689, 0.8627, 0.9421, 0.9344, 0.9421, 0.9344, 0.8689, 0.9519, 0.851, 0.9519, 0.96, 0.8451, 0.96, 0.7409, 0.5895, 0.7409, 0.5163, 0.8126, 0.5163, 0.8126, 0.5895, 0.6188, 0.989, 0.6188, 0.9159, 0.6324, 0.9159, 0.6324, 0.989, 0.4272, 0.878, 0.4272, 0.9512, 0.4136, 0.9512, 0.4136, 0.878, 0.51, 0.9891, 0.51, 0.9159, 0.5236, 0.9159, 0.5236, 0.9891, 0.7547, 0.9298, 0.7684, 0.9298, 0.7684, 0.9653, 0.7547, 0.9653, 0.7757, 0.8944, 0.7757, 0.9298, 0.7409, 0.9298, 0.7409, 0.8944, 0.9252, 0.6985, 0.939, 0.6985, 0.939, 0.734, 0.9252, 0.734, 0.8104, 0.8944, 0.8104, 0.9298, 0.7757, 0.9298, 0.7757, 0.8944, 0.939, 0.6985, 0.9527, 0.6985, 0.9527, 0.734, 0.939, 0.734, 0.8169, 0.9653, 0.8032, 0.9653, 0.8032, 0.9298, 0.8169, 0.9298, 0.6723, 0.5638, 0.686, 0.5638, 0.686, 0.5851, 0.6723, 0.5851, 0.9252, 0.6985, 0.9252, 0.734, 0.9044, 0.734, 0.9044, 0.6985, 0.686, 0.5638, 0.6998, 0.5638, 0.6998, 0.5851, 0.686, 0.5851, 0.6532, 0.9159, 0.6532, 0.9514, 0.6324, 0.9514, 0.6324, 0.9159, 0.0275, 0.9866, 0.01375, 0.9866, 0.01375, 0.9512, 0.0275, 0.9512, 0.8444, 0.9653, 0.8307, 0.9653, 0.8307, 0.9298, 0.8444, 0.9298, 0.9737, 0.5895, 0.9737, 0.6657, 0.9737, 0.7419, 0.9557, 0.7419, 0.9557, 0.6657, 0.9557, 0.5895, 0.9788, 0.1466, 0.9788, 0.05698, 0.9788, 0.05698, 0.9788, 0.1466, 0.9811, 0.4236, 0.9811, 0.5133, 0.981, 0.5133, 0.981, 0.4236, 0.9811, 0.3666, 0.9811, 0.4236, 0.981, 0.4236, 0.981, 0.3666, 0.7164, 0.5099, 0.7164, 0.4944, 0.734, 0.4944, 0.734, 0.5099, 0.9798, 0.2333, 0.9798, 0.2905, 0.9798, 0.3666, 0.9623, 0.3666, 0.9623, 0.2905, 0.9623, 0.2333, 0.9623, 0.2196, 0.9798, 0.2196, 0.8028, 0.2415, 0.8028, 0.08021, 0.8028, 0.0541, 0.8028, 0.008506, 0.7326, 0.008506, 0.7326, 2.498e-08, 0.8204, 3.748e-08, 0.8204, 0.04757, 0.8204, 0.08021, 0.8204, 0.2576, 0.7326, 0.2576, 0.7326, 0.2415, 0.6998, 0.578, 0.6998, 0.5638, 0.7115, 0.5638, 0.7115, 0.578, 0.9788, 0.05698, 0.9788, 0.0, 0.9788, 0.0, 0.9788, 0.05698, 0.9811, 0.5133, 0.9811, 0.5856, 0.981, 0.5856, 0.981, 0.5133, 0.7575, 0.4906, 0.7575, 0.5048, 0.7574, 0.5048, 0.7574, 0.4906, 0.9788, 0.2189, 0.9788, 0.1466, 0.9788, 0.1466, 0.9788, 0.2189, 0.6998, 0.578, 0.6998, 0.5638, 0.6998, 0.5638, 0.6998, 0.578, 0.981, 0.3666, 0.981, 0.4236, 0.981, 0.5133, 0.981, 0.5856, 0.9693, 0.5856, 0.9693, 0.5133, 0.9693, 0.4236, 0.9693, 0.3666, 0.9788, 0.1466, 0.9788, 0.05698, 0.9788, 0.0, 0.9905, 0.0, 0.9905, 0.05698, 0.9905, 0.1466, 0.9905, 0.2189, 0.9788, 0.2189, 0.7574, 0.4906, 0.7574, 0.5048, 0.7458, 0.5048, 0.7458, 0.4906, 0.9693, 0.3666, 0.9693, 0.4236, 0.9693, 0.5133, 0.9693, 0.5856, 0.9555, 0.5856, 0.9555, 0.5133, 0.9555, 0.4236, 0.9555, 0.3666, 0.23, 0.0, 0.2346, 0.0, 0.2346, 0.1415, 0.2346, 0.1588, 0.2346, 0.2311, 0.2346, 0.3207, 0.2346, 0.3777, 0.2346, 0.4104, 0.2346, 0.5896, 0.229, 0.5895, 0.2152, 0.5893, 0.2152, 0.4104, 0.2152, 0.3777, 0.229, 0.3777, 0.229, 0.3207, 0.229, 0.2311, 0.229, 0.1588, 0.2152, 0.1588, 0.2152, 0.1415, 0.2185, 0.0, 0.6203, 0.6029, 0.6203, 0.6792, 0.6077, 0.6792, 0.6077, 0.5895, 0.7409, 0.5895, 0.7409, 0.6792, 0.7283, 0.6792, 0.7283, 0.6029, 0.3916, 0.9843, 0.374, 0.9843, 0.374, 0.878, 0.3916, 0.878, 0.4498, 0.1793, 0.4498, 0.2119, 0.4498, 0.2689, 0.4498, 0.3585, 0.4498, 0.4308, 0.4498, 0.4482, 0.4531, 0.5896, 0.3831, 0.5896, 0.3652, 0.4482, 0.3652, 0.4308, 0.3652, 0.3585, 0.3652, 0.2595, 0.3652, 0.2119, 0.3652, 0.1793, 0.3652, 0.001861, 0.4498, 0.0003469, 0.9904, 0.7419, 0.9737, 0.7419, 0.9737, 0.6657, 0.9904, 0.6657, 0.9608, 0.07621, 0.9788, 0.07621, 0.9788, 0.1524, 0.9608, 0.1524, 0.9608, 0.1435, 0.8906, 0.1435, 0.8906, 0.07173, 0.9608, 0.07173, 0.2679, 0.878, 0.2853, 0.8802, 0.2853, 1.0, 0.2679, 0.9978, 0.5734, 0.8397, 0.5734, 0.7825, 0.5734, 0.7688, 0.6777, 0.8205, 0.6777, 0.8242, 0.6777, 0.8397, 0.6777, 0.9159, 0.5734, 0.9159, 0.4091, 0.9734, 0.3916, 0.9734, 0.3916, 0.8972, 0.4091, 0.8972, 0.3389, 0.878, 0.3564, 0.878, 0.3564, 0.9863, 0.3389, 0.9863, 0.4091, 0.8817, 0.3916, 0.8817, 0.3916, 0.878, 0.4091, 0.878, 0.5569, 0.3776, 0.5569, 0.3207, 0.5569, 0.231, 0.5569, 0.1588, 0.5569, 0.1414, 0.5569, 0.0, 0.6448, 0.0, 0.6448, 0.1414, 0.6448, 0.1588, 0.6448, 0.231, 0.6448, 0.3207, 0.6448, 0.3776, 0.6448, 0.4103, 0.6448, 0.5895, 0.5569, 0.5895, 0.5569, 0.4103, 0.3213, 0.9844, 0.3033, 0.9844, 0.3033, 0.878, 0.3213, 0.878, 0.01316, 0.6031, 0.01316, 0.6793, 0.0, 0.6793, 0.0, 0.5896, 0.1305, 0.5896, 0.1305, 0.6793, 0.1174, 0.6793, 0.1174, 0.6031, 0.0, 0.7689, 0.1068, 0.7689, 0.1068, 0.878, 2.447e-08, 0.878, 0.7373, 0.8779, 0.7373, 0.9868, 0.7075, 0.9868, 0.7075, 0.8779, 0.5236, 0.9159, 0.5372, 0.9159, 0.5372, 0.989, 0.5236, 0.989, 0.1909, 0.878, 0.1909, 0.9869, 0.1611, 0.9869, 0.1611, 0.878, 0.9204, 0.1435, 0.9502, 0.1435, 0.9502, 0.2525, 0.9204, 0.2525, 0.7075, 0.7688, 0.7373, 0.7688, 0.7373, 0.8779, 0.7075, 0.8779, 0.9623, 0.3666, 0.8555, 0.3666, 0.8731, 0.3487, 0.9447, 0.3487, 0.9447, 0.2755, 0.9623, 0.2576, 0.3204, 0.7689, 0.4272, 0.7689, 0.4096, 0.7869, 0.3379, 0.7869, 0.3379, 0.8601, 0.3204, 0.878, 0.8126, 0.5163, 0.8843, 0.5163, 0.8843, 0.5895, 0.8126, 0.5895, 0.5916, 0.989, 0.578, 0.989, 0.578, 0.9159, 0.5916, 0.9159, 0.8979, 0.5163, 0.9115, 0.5163, 0.9115, 0.5895, 0.8979, 0.5895, 0.4827, 0.9891, 0.4691, 0.9891, 0.4691, 0.9159, 0.4827, 0.9159, 0.8451, 0.7419, 0.9519, 0.7419, 0.9519, 0.851, 0.8451, 0.851, 0.457, 0.878, 0.457, 0.9869, 0.4272, 0.9869, 0.4272, 0.878, 0.5372, 0.9159, 0.5508, 0.9159, 0.5508, 0.989, 0.5372, 0.989, 0.1611, 0.878, 0.1611, 0.9869, 0.1313, 0.9869, 0.1313, 0.878, 0.9555, 0.5847, 0.9257, 0.5847, 0.9257, 0.4757, 0.9555, 0.4757, 0.9204, 0.2525, 0.8906, 0.2525, 0.8906, 0.1435, 0.9204, 0.1435, 0.4272, 0.878, 0.3204, 0.878, 0.3379, 0.8601, 0.4096, 0.8601, 0.4096, 0.7869, 0.4272, 0.7689, 0.8627, 0.8689, 0.8627, 0.9421, 0.8451, 0.96, 0.8451, 0.851, 0.9519, 0.851, 0.9344, 0.8689, 0.0, 0.878, 0.07168, 0.878, 0.07168, 0.9512, 1.223e-08, 0.9512, 0.6052, 0.989, 0.5916, 0.989, 0.5916, 0.9159, 0.6052, 0.9159, 0.9115, 0.5163, 0.9251, 0.5163, 0.9251, 0.5895, 0.9115, 0.5895, 0.4964, 0.9891, 0.4827, 0.9891, 0.4827, 0.9159, 0.4964, 0.9159, 0.7547, 0.9298, 0.7547, 0.9653, 0.7409, 0.9653, 0.7409, 0.9298, 0.8836, 0.734, 0.8489, 0.734, 0.8489, 0.6985, 0.8836, 0.6985, 0.7894, 0.9298, 0.7894, 0.9653, 0.7757, 0.9653, 0.7757, 0.9298, 0.8451, 0.9298, 0.8104, 0.9298, 0.8104, 0.8944, 0.8451, 0.8944, 0.01375, 0.9512, 0.01375, 0.9866, 0.0, 0.9866, 0.0, 0.9512, 0.8032, 0.9298, 0.8032, 0.9653, 0.7894, 0.9653, 0.7894, 0.9298, 0.6585, 0.5638, 0.6585, 0.5851, 0.6448, 0.5851, 0.6448, 0.5638, 0.9044, 0.734, 0.8836, 0.734, 0.8836, 0.6985, 0.9044, 0.6985, 0.6723, 0.5638, 0.6723, 0.5851, 0.6585, 0.5851, 0.6585, 0.5638, 0.674, 0.9514, 0.6532, 0.9514, 0.6532, 0.9159, 0.674, 0.9159, 0.4272, 0.9512, 0.4272, 0.9866, 0.4134, 0.9866, 0.4134, 0.9512, 0.8307, 0.9298, 0.8307, 0.9653, 0.8169, 0.9653, 0.8169, 0.9298, 0.2613, 0.6793, 0.2558, 0.6793, 0.2558, 0.5896, 0.2604, 0.5896, 0.2718, 0.5896, 0.3418, 0.5896, 0.3597, 0.6793, 0.2752, 0.6793, 0.9928, 0.5132, 0.9928, 0.5132, 0.9928, 0.4236, 0.9928, 0.4236, 0.4687, 0.9309, 0.4687, 0.9309, 0.4687, 0.8412, 0.4687, 0.8412, 0.4687, 0.9878, 0.4687, 0.9878, 0.4687, 0.9309, 0.4687, 0.9309, 0.4091, 0.8972, 0.3916, 0.8972, 0.3916, 0.8817, 0.4091, 0.8817, 0.9658, 0.7556, 0.9658, 0.7419, 0.9833, 0.7419, 0.9833, 0.7556, 0.9833, 0.8128, 0.9833, 0.889, 0.9658, 0.889, 0.9658, 0.8128, 0.2346, 0.2595, 0.3652, 0.2595, 0.352, 0.2823, 0.2477, 0.2823, 0.2477, 0.3585, 0.2477, 0.374, 0.2477, 0.3778, 0.2346, 0.3874, 0.2346, 0.3818, 0.2346, 0.3585, 0.6448, 0.4189, 0.6448, 0.2576, 0.715, 0.2576, 0.7853, 0.2576, 0.7853, 0.4189, 0.7853, 0.4451, 0.7853, 0.4906, 0.715, 0.4906, 0.6448, 0.4906, 0.6448, 0.4451, 0.6623, 0.2415, 0.7326, 0.2415, 0.7326, 0.2576, 0.6448, 0.2576, 0.6448, 0.08021, 0.6448, 0.04757, 0.6448, 0.0, 0.7326, 2.498e-08, 0.7326, 0.008506, 0.6623, 0.008506, 0.6623, 0.0541, 0.6623, 0.08021, 0.7341, 0.4906, 0.7458, 0.4906, 0.7458, 0.5048, 0.7341, 0.5048, 0.9928, 0.4236, 0.9928, 0.4236, 0.9928, 0.3666, 0.9928, 0.3666, 0.4687, 0.8412, 0.4687, 0.8412, 0.4687, 0.7689, 0.4687, 0.7689, 0.7575, 0.4906, 0.7576, 0.4906, 0.7576, 0.5048, 0.7575, 0.5048, 0.9928, 0.5855, 0.9928, 0.5855, 0.9928, 0.5132, 0.9928, 0.5132, 0.734, 0.4906, 0.7341, 0.4906, 0.7341, 0.5048, 0.734, 0.5048, 0.4687, 0.9878, 0.457, 0.9878, 0.457, 0.9309, 0.457, 0.8412, 0.457, 0.7689, 0.4687, 0.7689, 0.4687, 0.8412, 0.4687, 0.9309, 0.9928, 0.5132, 0.9928, 0.5855, 0.9811, 0.5855, 0.9811, 0.5132, 0.9811, 0.4236, 0.9811, 0.3666, 0.9928, 0.3666, 0.9928, 0.4236, 0.7576, 0.4906, 0.7693, 0.4906, 0.7693, 0.5048, 0.7576, 0.5048, 0.9519, 0.7419, 0.9658, 0.7419, 0.9658, 0.7989, 0.9658, 0.8886, 0.9658, 0.9608, 0.9519, 0.9608, 0.9519, 0.8886, 0.9519, 0.7989, 0.4646, 0.5896, 0.4531, 0.5896, 0.4498, 0.4482, 0.4498, 0.4308, 0.4636, 0.4308, 0.4636, 0.3585, 0.4636, 0.2689, 0.4636, 0.2119, 0.4498, 0.2119, 0.4498, 0.1793, 0.4498, 0.0003469, 0.4636, 9.912e-05, 0.4691, 0.0, 0.4691, 0.1793, 0.4691, 0.2119, 0.4691, 0.2689, 0.4691, 0.3585, 0.4691, 0.4308, 0.4691, 0.4482, 0.4691, 0.5896, 0.6203, 0.7554, 0.7283, 0.7554, 0.7283, 0.6792, 0.7409, 0.6792, 0.7409, 0.7688, 0.6077, 0.7688, 0.6077, 0.6792, 0.6203, 0.6792, 0.8555, 0.3293, 0.8555, 0.4907, 0.7853, 0.4907, 0.7853, 0.3293, 0.7853, 0.3032, 0.7853, 0.2576, 0.8555, 0.2576, 0.8555, 0.3032, 0.9833, 0.8181, 0.9833, 0.7419, 1.0, 0.7419, 1.0, 0.8181, 1.0, 0.8944, 0.9833, 0.8944, 0.3652, 0.4482, 0.2346, 0.3874, 0.2477, 0.3778, 0.352, 0.4294, 0.352, 0.4157, 0.352, 0.3585, 0.352, 0.2823, 0.3652, 0.2595, 0.3652, 0.3585, 0.3652, 0.4308, 0.1243, 0.7869, 0.1243, 0.8601, 0.1068, 0.878, 0.1068, 0.7689, 0.2136, 0.7689, 0.196, 0.7869, 0.8555, 0.2576, 0.9623, 0.2576, 0.9447, 0.2755, 0.8731, 0.2755, 0.8731, 0.3487, 0.8555, 0.3666, 0.8204, 0.1613, 0.8204, 6.246e-09, 0.8906, 0.0, 0.8906, 0.1613, 0.8906, 0.1875, 0.8906, 0.233, 0.8204, 0.233, 0.8204, 0.1875, 0.7409, 0.7419, 0.8489, 0.7419, 0.8489, 0.6657, 0.8489, 0.5895, 0.7409, 0.5895, 0.7409, 0.6657, 0.374, 0.9843, 0.374, 0.878, 0.3564, 0.878, 0.3564, 0.9843, 0.2152, 0.3777, 0.2152, 0.3207, 0.2152, 0.2311, 0.2152, 0.1588, 0.2152, 0.1415, 0.2185, 0.0, 0.1485, 4.997e-08, 0.1306, 0.1415, 0.1306, 0.1588, 0.1306, 0.2311, 0.1306, 0.3301, 0.1306, 0.3777, 0.1306, 0.4104, 0.1306, 0.5878, 0.2152, 0.5893, 0.2152, 0.4104, 0.2558, 0.5896, 0.2503, 0.5896, 0.2275, 0.5896, 0.1305, 0.5896, 0.1305, 0.6793, 0.1305, 0.7689, 0.2275, 0.7689, 0.2503, 0.7689, 0.2558, 0.7689, 0.2558, 0.6793, 0.9737, 0.5895, 0.9737, 0.6657, 0.9904, 0.6657, 0.9904, 0.5895, 0.9257, 0.3666, 0.8555, 0.3666, 0.8555, 0.4384, 0.8555, 0.5101, 0.9257, 0.5101, 0.9257, 0.4384, 0.9788, 0.07621, 0.9788, 0.0, 0.9608, 0.0, 0.9608, 0.07621, 0.6075, 0.5895, 0.4691, 0.5895, 0.4691, 0.6792, 0.4691, 0.7688, 0.6075, 0.7688, 0.6077, 0.6792, 0.8906, 1.249e-08, 0.8906, 0.07173, 0.9608, 0.07173, 0.9608, 0.0, 0.2718, 0.7689, 0.3418, 0.7689, 0.3597, 0.6793, 0.2752, 0.6793, 0.2613, 0.6793, 0.2558, 0.6793, 0.2558, 0.7689, 0.2604, 0.7689, 0.2679, 0.9978, 0.2679, 0.878, 0.2505, 0.8802, 0.2505, 1.0, 0.01317, 0.2156, 0.01317, 0.2118, 0.1174, 0.1602, 0.1306, 0.1415, 0.0, 0.2022, 0.0, 0.2078, 0.0, 0.2311, 4.894e-08, 0.3301, 0.01317, 0.3073, 0.01317, 0.2311, 4.894e-08, 0.3301, 0.1306, 0.3301, 0.1306, 0.2311, 0.1306, 0.1588, 0.1306, 0.1415, 0.1174, 0.1602, 0.1174, 0.1739, 0.1174, 0.2311, 0.1174, 0.3073, 0.01317, 0.3073, 0.5734, 0.7825, 0.5734, 0.7688, 0.4691, 0.8205, 0.4691, 0.8242, 0.4691, 0.8397, 0.4691, 0.9159, 0.5734, 0.9159, 0.5734, 0.8397, 0.734, 0.5861, 0.734, 0.5099, 0.7164, 0.5099, 0.7164, 0.5861, 0.3389, 0.9863, 0.3389, 0.878, 0.3213, 0.878, 0.3213, 0.9863, 0.734, 0.4944, 0.734, 0.4906, 0.7164, 0.4906, 0.7164, 0.4944, 0.5569, 0.3207, 0.5569, 0.231, 0.5569, 0.1588, 0.5569, 0.1414, 0.5569, 0.0, 0.4691, 4.997e-08, 0.4691, 0.1414, 0.4691, 0.1588, 0.4691, 0.231, 0.4691, 0.3207, 0.4691, 0.3776, 0.4691, 0.4103, 0.4691, 0.5895, 0.5569, 0.5895, 0.5569, 0.4103, 0.5569, 0.3776, 0.4441, 0.5896, 0.3597, 0.5896, 0.3597, 0.6793, 0.3597, 0.7689, 0.4441, 0.7689, 0.4579, 0.7689, 0.4635, 0.7689, 0.4635, 0.6793, 0.4635, 0.5896, 0.4579, 0.5896, 0.2853, 0.878, 0.2853, 0.9844, 0.3033, 0.9844, 0.3033, 0.878, 0.01316, 0.6793, 0.0, 0.6793, 0.0, 0.7689, 0.1305, 0.7689, 0.1305, 0.6793, 0.1174, 0.6793, 0.1174, 0.7555, 0.01316, 0.7555, 0.7409, 0.7419, 0.7409, 0.8181, 0.7409, 0.8944, 0.8451, 0.8944, 0.8451, 0.8181, 0.8451, 0.7419, 0.9557, 0.6985, 0.9557, 0.5895, 0.8489, 0.5895, 0.8489, 0.6985, 0.1015, 0.9869, 0.1313, 0.9869, 0.1313, 0.878, 0.1015, 0.878, 0.5508, 0.9159, 0.5508, 0.989, 0.5644, 0.989, 0.5644, 0.9159, 0.2207, 0.9869, 0.2505, 0.9869, 0.2505, 0.878, 0.2207, 0.878, 0.6777, 0.8779, 0.6777, 0.9869, 0.7075, 0.9869, 0.7075, 0.8779, 0.6777, 0.7688, 0.6777, 0.8779, 0.7075, 0.8779, 0.7075, 0.7688, 0.1068, 0.878, 0.2136, 0.878, 0.2136, 0.7689, 0.196, 0.7869, 0.196, 0.8601, 0.1243, 0.8601, 0.7164, 0.5638, 0.7164, 0.4906, 0.6448, 0.4906, 0.6448, 0.5638, 0.6188, 0.989, 0.6188, 0.9159, 0.6052, 0.9159, 0.6052, 0.989, 0.8979, 0.5895, 0.8979, 0.5163, 0.8843, 0.5163, 0.8843, 0.5895, 0.51, 0.9891, 0.51, 0.9159, 0.4964, 0.9159, 0.4964, 0.9891, 0.3204, 0.878, 0.3204, 0.7689, 0.2136, 0.7689, 0.2136, 0.878, 0.1015, 0.878, 0.07168, 0.878, 0.07168, 0.9869, 0.1015, 0.9869, 0.5644, 0.9159, 0.5644, 0.989, 0.578, 0.989, 0.578, 0.9159, 0.1909, 0.9869, 0.2207, 0.9869, 0.2207, 0.878, 0.1909, 0.878, 0.9257, 0.3666, 0.9257, 0.4757, 0.9555, 0.4757, 0.9555, 0.3666, 0.4272, 0.7689, 0.4272, 0.878, 0.457, 0.878, 0.457, 0.7689, 0.8451, 0.96, 0.9519, 0.96, 0.9519, 0.851, 0.9344, 0.8689, 0.9344, 0.9421, 0.8627, 0.9421, 0.8126, 0.5895, 0.8126, 0.5163, 0.7409, 0.5163, 0.7409, 0.5895, 0.6324, 0.989, 0.6324, 0.9159, 0.6188, 0.9159, 0.6188, 0.989, 0.4136, 0.878, 0.4136, 0.9512, 0.4272, 0.9512, 0.4272, 0.878, 0.5236, 0.9891, 0.5236, 0.9159, 0.51, 0.9159, 0.51, 0.9891, 0.7547, 0.9653, 0.7684, 0.9653, 0.7684, 0.9298, 0.7547, 0.9298, 0.7409, 0.8944, 0.7409, 0.9298, 0.7757, 0.9298, 0.7757, 0.8944, 0.9252, 0.734, 0.939, 0.734, 0.939, 0.6985, 0.9252, 0.6985, 0.7757, 0.8944, 0.7757, 0.9298, 0.8104, 0.9298, 0.8104, 0.8944, 0.939, 0.734, 0.9527, 0.734, 0.9527, 0.6985, 0.939, 0.6985, 0.8169, 0.9298, 0.8032, 0.9298, 0.8032, 0.9653, 0.8169, 0.9653, 0.6723, 0.5851, 0.686, 0.5851, 0.686, 0.5638, 0.6723, 0.5638, 0.9044, 0.6985, 0.9044, 0.734, 0.9252, 0.734, 0.9252, 0.6985, 0.686, 0.5851, 0.6998, 0.5851, 0.6998, 0.5638, 0.686, 0.5638, 0.6324, 0.9159, 0.6324, 0.9514, 0.6532, 0.9514, 0.6532, 0.9159, 0.0275, 0.9512, 0.01375, 0.9512, 0.01375, 0.9866, 0.0275, 0.9866, 0.8444, 0.9298, 0.8307, 0.9298, 0.8307, 0.9653, 0.8444, 0.9653, 0.9557, 0.5895, 0.9557, 0.6657, 0.9557, 0.7419, 0.9737, 0.7419, 0.9737, 0.6657, 0.9737, 0.5895, 0.9788, 0.1466, 0.9788, 0.05698, 0.9788, 0.05698, 0.9788, 0.1466, 0.981, 0.4236, 0.981, 0.5133, 0.9811, 0.5133, 0.9811, 0.4236, 0.981, 0.3666, 0.981, 0.4236, 0.9811, 0.4236, 0.9811, 0.3666, 0.734, 0.5099, 0.734, 0.4944, 0.7164, 0.4944, 0.7164, 0.5099, 0.9798, 0.2196, 0.9623, 0.2196, 0.9623, 0.2333, 0.9623, 0.2905, 0.9623, 0.3666, 0.9798, 0.3666, 0.9798, 0.2905, 0.9798, 0.2333, 0.7326, 0.2415, 0.7326, 0.2576, 0.8204, 0.2576, 0.8204, 0.08021, 0.8204, 0.04757, 0.8204, 3.748e-08, 0.7326, 2.498e-08, 0.7326, 0.008506, 0.8028, 0.008506, 0.8028, 0.0541, 0.8028, 0.08021, 0.8028, 0.2415, 0.7115, 0.578, 0.7115, 0.5638, 0.6998, 0.5638, 0.6998, 0.578, 0.9788, 0.05698, 0.9788, 0.0, 0.9788, 0.0, 0.9788, 0.05698, 0.981, 0.5133, 0.981, 0.5856, 0.9811, 0.5856, 0.9811, 0.5133, 0.7574, 0.4906, 0.7574, 0.5048, 0.7575, 0.5048, 0.7575, 0.4906, 0.9788, 0.2189, 0.9788, 0.1466, 0.9788, 0.1466, 0.9788, 0.2189, 0.6998, 0.578, 0.6998, 0.5638, 0.6998, 0.5638, 0.6998, 0.578, 0.9693, 0.3666, 0.9693, 0.4236, 0.9693, 0.5133, 0.9693, 0.5856, 0.981, 0.5856, 0.981, 0.5133, 0.981, 0.4236, 0.981, 0.3666, 0.9788, 0.2189, 0.9905, 0.2189, 0.9905, 0.1466, 0.9905, 0.05698, 0.9905, 0.0, 0.9788, 0.0, 0.9788, 0.05698, 0.9788, 0.1466, 0.7458, 0.4906, 0.7458, 0.5048, 0.7574, 0.5048, 0.7574, 0.4906, 0.9555, 0.3666, 0.9555, 0.4236, 0.9555, 0.5133, 0.9555, 0.5856, 0.9693, 0.5856, 0.9693, 0.5133, 0.9693, 0.4236, 0.9693, 0.3666, 0.2185, 0.0, 0.2152, 0.1415, 0.2152, 0.1588, 0.229, 0.1588, 0.229, 0.2311, 0.229, 0.3207, 0.229, 0.3777, 0.2152, 0.3777, 0.2152, 0.4104, 0.2152, 0.5893, 0.229, 0.5895, 0.2346, 0.5896, 0.2346, 0.4104, 0.2346, 0.3777, 0.2346, 0.3207, 0.2346, 0.2311, 0.2346, 0.1588, 0.2346, 0.1415, 0.2346, 0.0, 0.23, 0.0, 0.7283, 0.6029, 0.7283, 0.6792, 0.7409, 0.6792, 0.7409, 0.5895, 0.6077, 0.5895, 0.6077, 0.6792, 0.6203, 0.6792, 0.6203, 0.6029, 0.3916, 0.878, 0.374, 0.878, 0.374, 0.9843, 0.3916, 0.9843, 0.4498, 0.0003469, 0.3652, 0.001861, 0.3652, 0.1793, 0.3652, 0.2119, 0.3652, 0.2595, 0.3652, 0.3585, 0.3652, 0.4308, 0.3652, 0.4482, 0.3831, 0.5896, 0.4531, 0.5896, 0.4498, 0.4482, 0.4498, 0.4308, 0.4498, 0.3585, 0.4498, 0.2689, 0.4498, 0.2119, 0.4498, 0.1793, 0.9904, 0.6657, 0.9737, 0.6657, 0.9737, 0.7419, 0.9904, 0.7419, 0.9608, 0.1524, 0.9788, 0.1524, 0.9788, 0.07621, 0.9608, 0.07621, 0.9608, 0.07173, 0.8906, 0.07173, 0.8906, 0.1435, 0.9608, 0.1435, 0.2679, 0.9978, 0.2853, 1.0, 0.2853, 0.8802, 0.2679, 0.878, 0.5734, 0.9159, 0.6777, 0.9159, 0.6777, 0.8397, 0.6777, 0.8242, 0.6777, 0.8205, 0.5734, 0.7688, 0.5734, 0.7825, 0.5734, 0.8397, 0.4091, 0.8972, 0.3916, 0.8972, 0.3916, 0.9734, 0.4091, 0.9734, 0.3389, 0.9863, 0.3564, 0.9863, 0.3564, 0.878, 0.3389, 0.878, 0.4091, 0.878, 0.3916, 0.878, 0.3916, 0.8817, 0.4091, 0.8817, 0.5569, 0.4103, 0.5569, 0.5895, 0.6448, 0.5895, 0.6448, 0.4103, 0.6448, 0.3776, 0.6448, 0.3207, 0.6448, 0.231, 0.6448, 0.1588, 0.6448, 0.1414, 0.6448, 0.0, 0.5569, 0.0, 0.5569, 0.1414, 0.5569, 0.1588, 0.5569, 0.231, 0.5569, 0.3207, 0.5569, 0.3776, 0.3213, 0.878, 0.3033, 0.878, 0.3033, 0.9844, 0.3213, 0.9844, 0.1174, 0.6031, 0.1174, 0.6793, 0.1305, 0.6793, 0.1305, 0.5896, 0.0, 0.5896, 0.0, 0.6793, 0.01316, 0.6793, 0.01316, 0.6031, 2.447e-08, 0.878, 0.1068, 0.878, 0.1068, 0.7689, 0.0, 0.7689, 0.7075, 0.8779, 0.7075, 0.9868, 0.7373, 0.9868, 0.7373, 0.8779, 0.5236, 0.989, 0.5372, 0.989, 0.5372, 0.9159, 0.5236, 0.9159, 0.1611, 0.878, 0.1611, 0.9869, 0.1909, 0.9869, 0.1909, 0.878, 0.9204, 0.2525, 0.9502, 0.2525, 0.9502, 0.1435, 0.9204, 0.1435, 0.7075, 0.8779, 0.7373, 0.8779, 0.7373, 0.7688, 0.7075, 0.7688, 0.9623, 0.2576, 0.9447, 0.2755, 0.9447, 0.3487, 0.8731, 0.3487, 0.8555, 0.3666, 0.9623, 0.3666, 0.3204, 0.878, 0.3379, 0.8601, 0.3379, 0.7869, 0.4096, 0.7869, 0.4272, 0.7689, 0.3204, 0.7689, 0.8126, 0.5895, 0.8843, 0.5895, 0.8843, 0.5163, 0.8126, 0.5163, 0.5916, 0.9159, 0.578, 0.9159, 0.578, 0.989, 0.5916, 0.989, 0.8979, 0.5895, 0.9115, 0.5895, 0.9115, 0.5163, 0.8979, 0.5163, 0.4827, 0.9159, 0.4691, 0.9159, 0.4691, 0.9891, 0.4827, 0.9891, 0.8451, 0.851, 0.9519, 0.851, 0.9519, 0.7419, 0.8451, 0.7419, 0.4272, 0.878, 0.4272, 0.9869, 0.457, 0.9869, 0.457, 0.878, 0.5372, 0.989, 0.5508, 0.989, 0.5508, 0.9159, 0.5372, 0.9159, 0.1313, 0.878, 0.1313, 0.9869, 0.1611, 0.9869, 0.1611, 0.878, 0.9555, 0.4757, 0.9257, 0.4757, 0.9257, 0.5847, 0.9555, 0.5847, 0.9204, 0.1435, 0.8906, 0.1435, 0.8906, 0.2525, 0.9204, 0.2525, 0.4272, 0.7689, 0.4096, 0.7869, 0.4096, 0.8601, 0.3379, 0.8601, 0.3204, 0.878, 0.4272, 0.878, 0.9344, 0.8689, 0.9519, 0.851, 0.8451, 0.851, 0.8451, 0.96, 0.8627, 0.9421, 0.8627, 0.8689, 1.223e-08, 0.9512, 0.07168, 0.9512, 0.07168, 0.878, 0.0, 0.878, 0.6052, 0.9159, 0.5916, 0.9159, 0.5916, 0.989, 0.6052, 0.989, 0.9115, 0.5895, 0.9251, 0.5895, 0.9251, 0.5163, 0.9115, 0.5163, 0.4964, 0.9159, 0.4827, 0.9159, 0.4827, 0.9891, 0.4964, 0.9891, 0.7409, 0.9298, 0.7409, 0.9653, 0.7547, 0.9653, 0.7547, 0.9298, 0.8836, 0.6985, 0.8489, 0.6985, 0.8489, 0.734, 0.8836, 0.734, 0.7757, 0.9298, 0.7757, 0.9653, 0.7894, 0.9653, 0.7894, 0.9298, 0.8451, 0.8944, 0.8104, 0.8944, 0.8104, 0.9298, 0.8451, 0.9298, 0.0, 0.9512, 0.0, 0.9866, 0.01375, 0.9866, 0.01375, 0.9512, 0.7894, 0.9298, 0.7894, 0.9653, 0.8032, 0.9653, 0.8032, 0.9298, 0.6448, 0.5638, 0.6448, 0.5851, 0.6585, 0.5851, 0.6585, 0.5638, 0.9044, 0.6985, 0.8836, 0.6985, 0.8836, 0.734, 0.9044, 0.734, 0.6585, 0.5638, 0.6585, 0.5851, 0.6723, 0.5851, 0.6723, 0.5638, 0.674, 0.9159, 0.6532, 0.9159, 0.6532, 0.9514, 0.674, 0.9514, 0.4134, 0.9512, 0.4134, 0.9866, 0.4272, 0.9866, 0.4272, 0.9512, 0.8169, 0.9298, 0.8169, 0.9653, 0.8307, 0.9653, 0.8307, 0.9298, 0.2752, 0.6793, 0.3597, 0.6793, 0.3418, 0.5896, 0.2718, 0.5896, 0.2604, 0.5896, 0.2558, 0.5896, 0.2558, 0.6793, 0.2613, 0.6793, 0.9928, 0.4236, 0.9928, 0.4236, 0.9928, 0.5132, 0.9928, 0.5132, 0.4687, 0.8412, 0.4687, 0.8412, 0.4687, 0.9309, 0.4687, 0.9309, 0.4687, 0.9309, 0.4687, 0.9309, 0.4687, 0.9878, 0.4687, 0.9878, 0.4091, 0.8817, 0.3916, 0.8817, 0.3916, 0.8972, 0.4091, 0.8972, 0.9658, 0.8128, 0.9658, 0.889, 0.9833, 0.889, 0.9833, 0.8128, 0.9833, 0.7556, 0.9833, 0.7419, 0.9658, 0.7419, 0.9658, 0.7556, 0.2346, 0.3585, 0.2346, 0.3818, 0.2346, 0.3874, 0.2477, 0.3778, 0.2477, 0.374, 0.2477, 0.3585, 0.2477, 0.2823, 0.352, 0.2823, 0.3652, 0.2595, 0.2346, 0.2595, 0.6448, 0.4451, 0.6448, 0.4906, 0.715, 0.4906, 0.7853, 0.4906, 0.7853, 0.4451, 0.7853, 0.4189, 0.7853, 0.2576, 0.715, 0.2576, 0.6448, 0.2576, 0.6448, 0.4189, 0.6623, 0.08021, 0.6623, 0.0541, 0.6623, 0.008506, 0.7326, 0.008506, 0.7326, 2.498e-08, 0.6448, 0.0, 0.6448, 0.04757, 0.6448, 0.08021, 0.6448, 0.2576, 0.7326, 0.2576, 0.7326, 0.2415, 0.6623, 0.2415, 0.7341, 0.5048, 0.7458, 0.5048, 0.7458, 0.4906, 0.7341, 0.4906, 0.9928, 0.3666, 0.9928, 0.3666, 0.9928, 0.4236, 0.9928, 0.4236, 0.4687, 0.7689, 0.4687, 0.7689, 0.4687, 0.8412, 0.4687, 0.8412, 0.7575, 0.5048, 0.7576, 0.5048, 0.7576, 0.4906, 0.7575, 0.4906, 0.9928, 0.5132, 0.9928, 0.5132, 0.9928, 0.5855, 0.9928, 0.5855, 0.734, 0.5048, 0.7341, 0.5048, 0.7341, 0.4906, 0.734, 0.4906, 0.4687, 0.9309, 0.4687, 0.8412, 0.4687, 0.7689, 0.457, 0.7689, 0.457, 0.8412, 0.457, 0.9309, 0.457, 0.9878, 0.4687, 0.9878, 0.9928, 0.4236, 0.9928, 0.3666, 0.9811, 0.3666, 0.9811, 0.4236, 0.9811, 0.5132, 0.9811, 0.5855, 0.9928, 0.5855, 0.9928, 0.5132, 0.7576, 0.5048, 0.7693, 0.5048, 0.7693, 0.4906, 0.7576, 0.4906, 0.9519, 0.7989, 0.9519, 0.8886, 0.9519, 0.9608, 0.9658, 0.9608, 0.9658, 0.8886, 0.9658, 0.7989, 0.9658, 0.7419, 0.9519, 0.7419, 0.4691, 0.5896, 0.4691, 0.4482, 0.4691, 0.4308, 0.4691, 0.3585, 0.4691, 0.2689, 0.4691, 0.2119, 0.4691, 0.1793, 0.4691, 0.0, 0.4636, 9.912e-05, 0.4498, 0.0003469, 0.4498, 0.1793, 0.4498, 0.2119, 0.4636, 0.2119, 0.4636, 0.2689, 0.4636, 0.3585, 0.4636, 0.4308, 0.4498, 0.4308, 0.4498, 0.4482, 0.4531, 0.5896, 0.4646, 0.5896, 0.6203, 0.6792, 0.6077, 0.6792, 0.6077, 0.7688, 0.7409, 0.7688, 0.7409, 0.6792, 0.7283, 0.6792, 0.7283, 0.7554, 0.6203, 0.7554, 0.8555, 0.3032, 0.8555, 0.2576, 0.7853, 0.2576, 0.7853, 0.3032, 0.7853, 0.3293, 0.7853, 0.4907, 0.8555, 0.4907, 0.8555, 0.3293, 0.9833, 0.8944, 1.0, 0.8944, 1.0, 0.8181, 1.0, 0.7419, 0.9833, 0.7419, 0.9833, 0.8181, 0.3652, 0.4308, 0.3652, 0.3585, 0.3652, 0.2595, 0.352, 0.2823, 0.352, 0.3585, 0.352, 0.4157, 0.352, 0.4294, 0.2477, 0.3778, 0.2346, 0.3874, 0.3652, 0.4482, 0.196, 0.7869, 0.2136, 0.7689, 0.1068, 0.7689, 0.1068, 0.878, 0.1243, 0.8601, 0.1243, 0.7869, 0.8555, 0.3666, 0.8731, 0.3487, 0.8731, 0.2755, 0.9447, 0.2755, 0.9623, 0.2576, 0.8555, 0.2576, 0.8204, 0.1875, 0.8204, 0.233, 0.8906, 0.233, 0.8906, 0.1875, 0.8906, 0.1613, 0.8906, 0.0, 0.8204, 6.246e-09, 0.8204, 0.1613])
me_cube_001.materials.append(mat_material)
me_cube_001.materials.append(mat_material_001)
me_cube_001.materials.append(mat_material_002)
me_cube_001.materials.append(mat_material_003)
me_cube_001.materials.append(mat_material_004)
me_cube_001.materials.append(mat_material_005)
me_cube_001.use_remesh_preserve_volume = False
me_cube_001.use_remesh_preserve_attributes = False
me_cube_001.use_mirror_vertex_groups = False
me_cube_001.update()

# ---- objects
ob_cube = bpy.data.objects.new('Cube', me_cube_001)

# ---- transforms, parenting, visibility, modifiers, constraints
ob_cube.location = (0.0, 0.0, 0.0)
ob_cube.lineart.crease_threshold = 0.0
_m = ob_cube.modifiers.new('Solidify', 'SOLIDIFY')
_m.nonmanifold_thickness_mode = 'FIXED'
_m.nonmanifold_merge_threshold = 0.0003

# ---- collection membership
col_collection_1.objects.link(ob_cube)

# ---- scene / render settings (as saved in the file)
scene.frame_start = 1; scene.frame_end = 250; scene.frame_set(1)
scene.render.engine = 'BLENDER_EEVEE_NEXT'
scene.render.resolution_percentage = 50
scene.render.dither_intensity = 0.0
scene.cycles.use_denoising = False
scene.cycles.samples = 128
scene.cycles.sampling_pattern = 'TABULATED_SOBOL'
scene.cycles.light_sampling_threshold = 0.0
scene.cycles.use_adaptive_sampling = False
scene.cycles.use_light_tree = False
scene.cycles.blur_glossy = 0.0
scene.cycles.sample_clamp_indirect = 0.0
scene.view_settings.view_transform = 'Standard'
bpy.context.view_layer.update()

# ---- added for rendering (the .blend has no active camera and no usable light): camera, sun
cam_auto = bpy.data.cameras.new('AutoCamera')
cam_auto.lens = 50.0
cam_auto.sensor_width = 36.0
cam_auto.clip_end = 1000.0
ob_auto_camera = bpy.data.objects.new('AutoCamera', cam_auto)
scene.collection.objects.link(ob_auto_camera)
ob_auto_camera.location = (3.17075, -4.71458, 3.22058)
ob_auto_camera.rotation_euler = (1.09748, -7.21219e-08, 0.694738)
scene.camera = ob_auto_camera
light_auto_sun = bpy.data.lights.new('AutoSun', 'SUN')
light_auto_sun.energy = 3.0
light_auto_sun.angle = 0.0523599
ob_auto_sun = bpy.data.objects.new('AutoSun', light_auto_sun)
scene.collection.objects.link(ob_auto_sun)
ob_auto_sun.rotation_euler = (0.872665, 0.174533, 0.523599)
bpy.context.view_layer.update()
